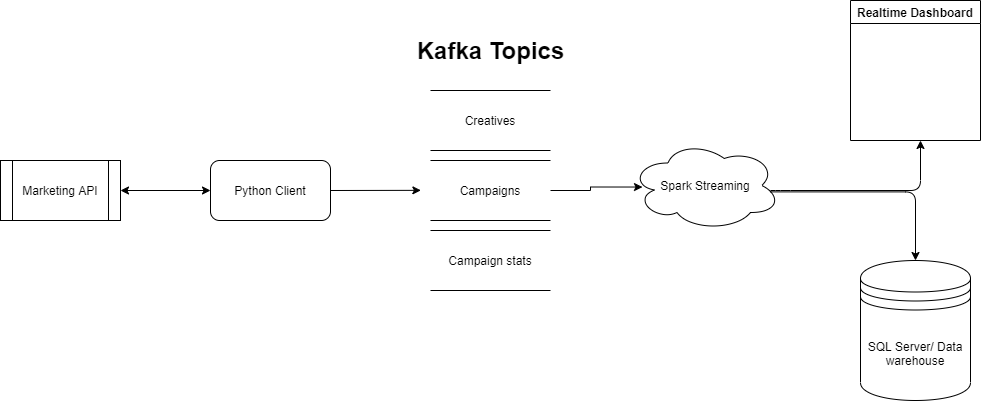

The diagram above was exported from draw.io. Its source (the exported page's mxGraphModel, read from the mxfile embedded in the PNG):
<mxGraphModel dx="1278" dy="579" grid="1" gridSize="10" guides="1" tooltips="1" connect="1" arrows="1" fold="1" page="1" pageScale="1" pageWidth="850" pageHeight="1100" math="0" shadow="0">
  <root>
    <mxCell id="L5QSE4WCm5wjm3-h3Jqy-0" />
    <mxCell id="L5QSE4WCm5wjm3-h3Jqy-1" parent="L5QSE4WCm5wjm3-h3Jqy-0" />
    <mxCell id="L5QSE4WCm5wjm3-h3Jqy-2" value="Marketing API" style="shape=process;whiteSpace=wrap;html=1;backgroundOutline=1;" vertex="1" parent="L5QSE4WCm5wjm3-h3Jqy-1">
      <mxGeometry x="80" y="250" width="120" height="60" as="geometry" />
    </mxCell>
    <mxCell id="L5QSE4WCm5wjm3-h3Jqy-3" value="Python Client" style="rounded=1;whiteSpace=wrap;html=1;" vertex="1" parent="L5QSE4WCm5wjm3-h3Jqy-1">
      <mxGeometry x="290" y="250" width="120" height="60" as="geometry" />
    </mxCell>
    <mxCell id="L5QSE4WCm5wjm3-h3Jqy-4" value="" style="endArrow=classic;startArrow=classic;html=1;exitX=1;exitY=0.5;exitDx=0;exitDy=0;entryX=0;entryY=0.5;entryDx=0;entryDy=0;" edge="1" parent="L5QSE4WCm5wjm3-h3Jqy-1" source="L5QSE4WCm5wjm3-h3Jqy-2" target="L5QSE4WCm5wjm3-h3Jqy-3">
      <mxGeometry width="50" height="50" relative="1" as="geometry">
        <mxPoint x="220" y="300" as="sourcePoint" />
        <mxPoint x="270" y="250" as="targetPoint" />
      </mxGeometry>
    </mxCell>
    <mxCell id="L5QSE4WCm5wjm3-h3Jqy-6" value="" style="endArrow=classic;html=1;exitX=1;exitY=0.5;exitDx=0;exitDy=0;entryX=0.004;entryY=0.582;entryDx=0;entryDy=0;entryPerimeter=0;" edge="1" parent="L5QSE4WCm5wjm3-h3Jqy-1" source="L5QSE4WCm5wjm3-h3Jqy-3">
      <mxGeometry width="50" height="50" relative="1" as="geometry">
        <mxPoint x="430" y="310" as="sourcePoint" />
        <mxPoint x="500.3599999999999" y="279.84000000000003" as="targetPoint" />
      </mxGeometry>
    </mxCell>
    <mxCell id="L5QSE4WCm5wjm3-h3Jqy-11" value="" style="edgeStyle=orthogonalEdgeStyle;rounded=0;orthogonalLoop=1;jettySize=auto;html=1;entryX=0.08;entryY=0.517;entryDx=0;entryDy=0;entryPerimeter=0;" edge="1" parent="L5QSE4WCm5wjm3-h3Jqy-1" source="L5QSE4WCm5wjm3-h3Jqy-8" target="L5QSE4WCm5wjm3-h3Jqy-9">
      <mxGeometry relative="1" as="geometry">
        <mxPoint x="730" y="280" as="targetPoint" />
      </mxGeometry>
    </mxCell>
    <mxCell id="L5QSE4WCm5wjm3-h3Jqy-8" value="Campaigns" style="shape=partialRectangle;whiteSpace=wrap;html=1;left=0;right=0;fillColor=none;" vertex="1" parent="L5QSE4WCm5wjm3-h3Jqy-1">
      <mxGeometry x="510" y="250" width="120" height="60" as="geometry" />
    </mxCell>
    <mxCell id="L5QSE4WCm5wjm3-h3Jqy-9" value="Spark Streaming" style="ellipse;shape=cloud;whiteSpace=wrap;html=1;" vertex="1" parent="L5QSE4WCm5wjm3-h3Jqy-1">
      <mxGeometry x="710" y="230" width="150" height="90" as="geometry" />
    </mxCell>
    <mxCell id="L5QSE4WCm5wjm3-h3Jqy-12" value="Creatives" style="shape=partialRectangle;whiteSpace=wrap;html=1;left=0;right=0;fillColor=none;" vertex="1" parent="L5QSE4WCm5wjm3-h3Jqy-1">
      <mxGeometry x="510" y="180" width="120" height="60" as="geometry" />
    </mxCell>
    <mxCell id="L5QSE4WCm5wjm3-h3Jqy-13" value="Campaign stats" style="shape=partialRectangle;whiteSpace=wrap;html=1;left=0;right=0;fillColor=none;" vertex="1" parent="L5QSE4WCm5wjm3-h3Jqy-1">
      <mxGeometry x="510" y="320" width="120" height="60" as="geometry" />
    </mxCell>
    <mxCell id="L5QSE4WCm5wjm3-h3Jqy-14" value="Kafka Topics" style="text;strokeColor=none;fillColor=none;html=1;fontSize=24;fontStyle=1;verticalAlign=middle;align=center;" vertex="1" parent="L5QSE4WCm5wjm3-h3Jqy-1">
      <mxGeometry x="520" y="120" width="100" height="40" as="geometry" />
    </mxCell>
    <mxCell id="L5QSE4WCm5wjm3-h3Jqy-15" value="SQL Server/ Data warehouse" style="shape=datastore;whiteSpace=wrap;html=1;" vertex="1" parent="L5QSE4WCm5wjm3-h3Jqy-1">
      <mxGeometry x="940" y="350" width="110" height="140" as="geometry" />
    </mxCell>
    <mxCell id="L5QSE4WCm5wjm3-h3Jqy-16" value="Realtime Dashboard" style="swimlane;" vertex="1" parent="L5QSE4WCm5wjm3-h3Jqy-1">
      <mxGeometry x="930" y="90" width="130" height="140" as="geometry" />
    </mxCell>
    <mxCell id="L5QSE4WCm5wjm3-h3Jqy-17" value="" style="edgeStyle=segmentEdgeStyle;endArrow=classic;html=1;" edge="1" parent="L5QSE4WCm5wjm3-h3Jqy-1">
      <mxGeometry width="50" height="50" relative="1" as="geometry">
        <mxPoint x="850" y="280" as="sourcePoint" />
        <mxPoint x="1000" y="230" as="targetPoint" />
        <Array as="points">
          <mxPoint x="860" y="280" />
          <mxPoint x="1000" y="280" />
        </Array>
      </mxGeometry>
    </mxCell>
    <mxCell id="L5QSE4WCm5wjm3-h3Jqy-18" value="" style="edgeStyle=segmentEdgeStyle;endArrow=classic;html=1;exitX=0.933;exitY=0.571;exitDx=0;exitDy=0;exitPerimeter=0;entryX=0.5;entryY=0;entryDx=0;entryDy=0;" edge="1" parent="L5QSE4WCm5wjm3-h3Jqy-1" source="L5QSE4WCm5wjm3-h3Jqy-9" target="L5QSE4WCm5wjm3-h3Jqy-15">
      <mxGeometry width="50" height="50" relative="1" as="geometry">
        <mxPoint x="860" y="290" as="sourcePoint" />
        <mxPoint x="1010" y="260" as="targetPoint" />
      </mxGeometry>
    </mxCell>
  </root>
</mxGraphModel>